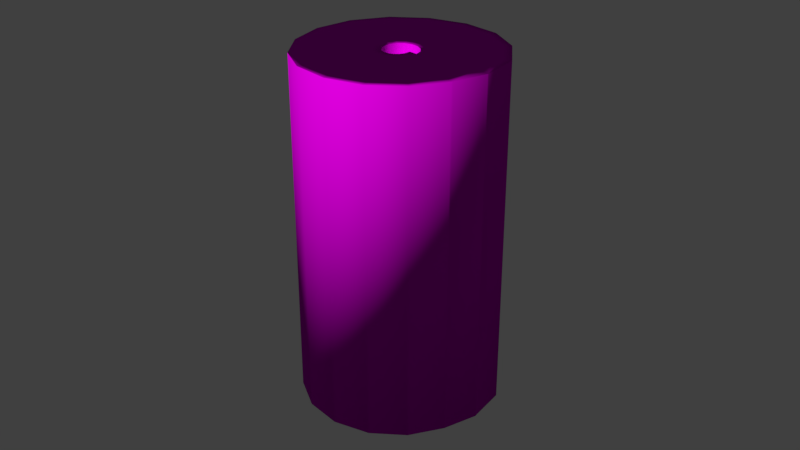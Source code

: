 # Source: BandageRoll_ForSQ.blend  (saved by Blender 2.79.0; exported with 4.5.12 LTS)
import bpy
from mathutils import Matrix  # noqa: F401  (used for matrix-valued properties, if any)

bpy.ops.wm.read_factory_settings(use_empty=True)
scene = bpy.context.scene
scene.name = 'Scene'

# ---- collections
col_collection_1 = bpy.data.collections.new('Collection 1'); scene.collection.children.link(col_collection_1)

# ---- images (referenced by path relative to the original .blend; pixels are not part of the script)
import os
ASSET_DIR = os.environ.get("B2B_ASSET_DIR", "")  # directory of the original .blend (textures are referenced by path, not embedded)
HERE = os.path.dirname(os.path.abspath(__file__))  # packed textures are extracted next to this script under _unpacked/

def load_image(name, relpath, width, height, colorspace="sRGB"):
    """Load a texture the original file referenced (path relative to the .blend, or extracted next to this script)."""
    p = next((c for c in (os.path.join(HERE, relpath), os.path.join(ASSET_DIR, relpath)) if relpath and os.path.exists(c)), "")
    if p:
        img = bpy.data.images.load(p, check_existing=True)
        img.name = name
    else:  # same state as the original file: an image datablock whose file is absent (Cycles renders it pink)
        img = bpy.data.images.new(name, width, height)
        img.source = "FILE"
        img.filepath = "//" + (relpath or name)
    img.colorspace_settings.name = colorspace
    return img
img_bandageroll_lowpoly_uv_jpg = load_image('BandageRoll_LowPoly_UV.jpg', 'BandageRoll_LowPoly_UV.jpg', 1024, 1024, 'sRGB')
img_untitled = load_image('Untitled', 'BandageRoll_LowPoly_UV_Normal.png', 1024, 1024, 'Non-Color')

# ---- materials (node trees are filled in below, after node groups)
mat_bandageroll_lowpoly = bpy.data.materials.new('BandageRoll_LowPoly')
mat_bandageroll_lowpoly.alpha_threshold = 0.0
mat_bandageroll_lowpoly.use_transparent_shadow = False
mat_bandageroll_lowpoly.roughness = 0.5

# ---- material node trees
mat_bandageroll_lowpoly.use_nodes = True; mat_bandageroll_lowpoly.node_tree.nodes.clear()
_N = mat_bandageroll_lowpoly.node_tree.nodes; _L = mat_bandageroll_lowpoly.node_tree.links
n0 = _N.new('ShaderNodeOutputMaterial'); n0.name = 'Material Output'; n0.location = (300, 300)
n1 = _N.new('ShaderNodeTexCoord'); n1.name = 'Texture Coordinate'; n1.location = (-690, 367)
n2 = _N.new('ShaderNodeNormalMap'); n2.name = 'Normal Map'; n2.location = (-16, 125)
n3 = _N.new('ShaderNodeTexImage'); n3.name = 'Image Texture'; n3.location = (-221, 385)
n3.width = 140
n3.image = img_bandageroll_lowpoly_uv_jpg
n4 = _N.new('ShaderNodeMapping'); n4.name = 'Mapping'; n4.location = (-490, 384)
n5 = _N.new('ShaderNodeTexImage'); n5.name = 'Image Texture.001'; n5.location = (-222, 130)
n5.width = 140
n5.image = img_untitled
n6 = _N.new('ShaderNodeBsdfDiffuse'); n6.name = 'Diffuse BSDF'; n6.location = (10, 300)
_L.new(n6.outputs[0], n0.inputs[0])
_L.new(n1.outputs[2], n4.inputs[0])
_L.new(n2.outputs[0], n6.inputs[2])
_L.new(n4.outputs[0], n3.inputs[0])
_L.new(n3.outputs[0], n6.inputs[0])
_L.new(n4.outputs[0], n5.inputs[0])
_L.new(n5.outputs[0], n2.inputs[1])
n0.is_active_output = True

# ---- world
world_world = bpy.data.worlds.new('World'); scene.world = world_world
world_world.color = (0.05088, 0.05088, 0.05088)
world_world.use_sun_shadow = False
world_world.sun_shadow_jitter_overblur = 0.0
world_world.cycles.sampling_method = 'MANUAL'

# ---- meshes
me_circle_006 = bpy.data.meshes.new('Circle.006')
me_circle_006.from_pydata([(0.03003, -0.001038, 0.05354), (0.02868, 0.0116, 0.05354), (0.02164, 0.02182, 0.05354), (0.01155, 0.0284, 0.05354), (-0.0002507, 0.03038, 0.05354), (-0.01194, 0.02783, 0.05354), (-0.02182, 0.02117, 0.05354), (-0.02832, 0.01123, 0.05354), (-0.03045, -0.0003995, 0.05354), (-0.02799, -0.01189, 0.05354), (-0.02136, -0.02151, 0.05354), (-0.01161, -0.02782, 0.05354), (-0.0002507, -0.0299, 0.05354), (0.01097, -0.02749, 0.05354), (0.02036, -0.02101, 0.05354), (0.02652, -0.01149, 0.05354), (0.02619, 0.01055, 0.05354), (0.01987, 0.01972, 0.05354), (0.01057, 0.02572, 0.05354), (-0.0002507, 0.0277, 0.05354), (-0.01094, 0.0254, 0.05354), (-0.01987, 0.01922, 0.05354), (0.02393, -0.01041, 0.05354), (0.02574, -0.0003995, 0.05354), (0.0236, 0.009481, 0.05354), (0.01788, 0.01773, 0.05354), (0.009496, 0.02313, 0.05354), (-0.0002507, 0.02489, 0.05354), (-0.009863, 0.02281, 0.05354), (-0.01789, 0.01724, 0.05354), (0.02134, -0.009341, 0.05354), (0.02294, -0.0003995, 0.05354), (0.02101, 0.008408, 0.05354), (0.0159, 0.01575, 0.05354), (0.008423, 0.02054, 0.05354), (-0.0002507, 0.02209, 0.05354), (-0.00879, 0.02022, 0.05354), (-0.01591, 0.01526, 0.05354), (0.01875, -0.008268, 0.05354), (0.02014, -0.0003995, 0.05354), (0.01842, 0.007335, 0.05354), (0.01392, 0.01377, 0.05354), (0.007349, 0.01795, 0.05354), (-0.0002507, 0.01929, 0.05354), (-0.007717, 0.01763, 0.05354), (-0.01392, 0.01327, 0.05354), (0.01615, -0.007195, 0.05354), (0.01733, -0.0003995, 0.05354), (0.01583, 0.006262, 0.05354), (0.01193, 0.01178, 0.05354), (0.006276, 0.01536, 0.05354), (-0.0002507, 0.01648, 0.05354), (-0.006643, 0.01503, 0.05354), (-0.01194, 0.01129, 0.05354), (0.01356, -0.006121, 0.05354), (0.01453, -0.0003995, 0.05354), (0.005978, -0.0003318, -0.05354), (0.01324, 0.005188, 0.05354), (0.00995, 0.009802, 0.05354), (0.005203, 0.01277, 0.05354), (-0.007587, 0.002639, -0.05354), (-0.00599, 0.00534, -0.05354), (-0.003424, 0.007261, -0.05354), (-0.0002507, 0.01368, 0.05354), (-0.0002507, 0.008067, -0.05354), (0.003056, 0.007585, -0.05354), (0.005984, 0.005835, -0.05354), (-0.00557, 0.01244, 0.05354), (0.008057, 0.003042, -0.05354), (0.008917, -0.0003995, -0.05354), (-0.009956, 0.009306, 0.05354), (-0.01277, 0.004786, 0.05354), (-0.01018, 0.003713, -0.05354), (-0.007973, 0.007323, -0.05354), (-0.004497, 0.009852, -0.05354), (-0.0002507, 0.01087, -0.05354), (0.00413, 0.01018, -0.05354), (0.007967, 0.007818, -0.05354), (0.01065, 0.004115, -0.05354), (0.01172, -0.0003995, -0.05354), (-0.01277, 0.004786, -0.05354), (-0.009956, 0.009306, -0.05354), (-0.00557, 0.01244, -0.05354), (-0.0002507, 0.01368, -0.05354), (0.005203, 0.01277, -0.05354), (0.00995, 0.009802, -0.05354), (0.01324, 0.005188, -0.05354), (0.01172, -0.0003995, 0.05354), (0.01453, -0.0003995, -0.05354), (0.01356, -0.006121, -0.05354), (0.01065, 0.004115, 0.05354), (0.007967, 0.007818, 0.05354), (0.00413, 0.01018, 0.05354), (-0.01194, 0.01129, -0.05354), (-0.006643, 0.01503, -0.05354), (-0.0002507, 0.01087, 0.05354), (-0.0002507, 0.01648, -0.05354), (0.006276, 0.01536, -0.05354), (0.01193, 0.01178, -0.05354), (-0.004497, 0.009852, 0.05354), (0.01583, 0.006262, -0.05354), (0.01733, -0.0003995, -0.05354), (0.01615, -0.007195, -0.05354), (-0.007973, 0.007323, 0.05354), (-0.01018, 0.003713, 0.05354), (-0.01392, 0.01327, -0.05354), (-0.007717, 0.01763, -0.05354), (-0.0002507, 0.01929, -0.05354), (0.007349, 0.01795, -0.05354), (0.01392, 0.01377, -0.05354), (0.01842, 0.007335, -0.05354), (0.02014, -0.0003995, -0.05354), (0.01875, -0.008268, -0.05354), (-0.01591, 0.01526, -0.05354), (-0.00879, 0.02022, -0.05354), (-0.0002507, 0.02209, -0.05354), (0.008423, 0.02054, -0.05354), (0.0159, 0.01575, -0.05354), (0.02101, 0.008408, -0.05354), (0.008917, -0.0003995, 0.05354), (0.02294, -0.0003995, -0.05354), (0.02134, -0.009341, -0.05354), (0.008057, 0.003042, 0.05354), (0.005984, 0.005835, 0.05354), (0.003056, 0.007585, 0.05354), (-0.01789, 0.01724, -0.05354), (-0.009863, 0.02281, -0.05354), (-0.0002507, 0.008067, 0.05354), (-0.0002507, 0.02489, -0.05354), (0.009496, 0.02313, -0.05354), (0.01788, 0.01773, -0.05354), (-0.003424, 0.007261, 0.05354), (0.0236, 0.009481, -0.05354), (0.02574, -0.0003995, -0.05354), (0.02393, -0.01041, -0.05354), (-0.00599, 0.00534, 0.05354), (-0.007587, 0.002639, 0.05354), (-0.01987, 0.01922, -0.05354), (-0.01094, 0.0254, -0.05354), (-0.0002507, 0.0277, -0.05354), (0.01057, 0.02572, -0.05354), (0.01987, 0.01972, -0.05354), (0.02619, 0.01055, -0.05354), (0.02999, -0.001038, -0.05354), (0.02652, -0.01149, -0.05354), (0.02036, -0.02101, -0.05354), (0.01097, -0.02749, -0.05354), (-0.0002507, -0.0299, -0.05354), (-0.01161, -0.02782, -0.05354), (-0.02136, -0.02151, -0.05354), (-0.02799, -0.01189, -0.05354), (-0.03045, -0.0003995, -0.05354), (-0.02832, 0.01123, -0.05354), (-0.02182, 0.02117, -0.05354), (-0.01194, 0.02783, -0.05354), (-0.0002507, 0.03038, -0.05354), (0.01155, 0.0284, -0.05354), (0.02164, 0.02182, -0.05354), (0.02868, 0.0116, -0.05354), (0.005978, -0.0003318, 0.05354), (-0.02587, 0.01025, 0.05354), (-0.02782, -0.0003611, 0.05354), (-0.02557, -0.01085, 0.05354), (-0.01952, -0.01962, 0.05354), (-0.01064, -0.02537, 0.05354), (-0.00029, -0.02727, 0.05354), (0.009927, -0.02507, 0.05354), (0.01847, -0.01918, 0.05354), (-0.02327, 0.009183, 0.05354), (-0.02501, -0.0003572, 0.05354), (-0.02298, -0.009769, 0.05354), (-0.01754, -0.01763, 0.05354), (-0.009566, -0.02278, 0.05354), (-0.0002941, -0.02446, 0.05354), (0.00885, -0.02248, 0.05354), (0.01648, -0.0172, 0.05354), (-0.02068, 0.008114, 0.05354), (-0.02221, -0.0003524, 0.05354), (-0.02039, -0.008692, 0.05354), (-0.01556, -0.01564, 0.05354), (-0.008497, -0.02018, 0.05354), (-0.0002993, -0.02166, 0.05354), (0.007772, -0.0199, 0.05354), (0.0145, -0.01522, 0.05354), (-0.01809, 0.007046, 0.05354), (-0.0194, -0.0003462, 0.05354), (-0.01781, -0.007613, 0.05354), (-0.01359, -0.01366, 0.05354), (-0.00743, -0.01759, 0.05354), (-0.0003057, -0.01885, 0.05354), (0.006693, -0.01731, 0.05354), (0.01251, -0.01324, 0.05354), (-0.01549, 0.00598, 0.05354), (-0.0166, -0.0003384, 0.05354), (-0.01522, -0.006532, 0.05354), (-0.01161, -0.01167, 0.05354), (-0.006364, -0.01499, 0.05354), (-0.0003142, -0.01605, 0.05354), (0.005611, -0.01472, 0.05354), (0.01052, -0.01126, 0.05354), (-0.0138, -0.0003278, 0.05354), (-0.01263, -0.005449, 0.05354), (-0.009633, -0.009678, 0.05354), (-0.005302, -0.0124, 0.05354), (-0.0003257, -0.01324, 0.05354), (0.004528, -0.01213, 0.05354), (0.00853, -0.009288, 0.05354), (0.0111, -0.005185, 0.05354), (0.003423, -2.596e-06, -0.05354), (0.003221, -0.002013, -0.05354), (0.002461, -0.003333, -0.05354), (0.001198, -0.004301, -0.05354), (-0.0004047, -0.004726, -0.05354), (-0.002114, -0.004494, -0.05354), (-0.003661, -0.00359, -0.05354), (-0.004782, -0.002108, -0.05354), (-0.005266, -0.0002436, -0.05354), (-0.004987, 0.001729, -0.05354), (-0.003938, 0.003502, -0.05354), (-0.002236, 0.004776, -0.05354), (-0.0001105, 0.005317, -0.05354), (0.002126, 0.00499, -0.05354), (0.004124, 0.003797, -0.05354), (0.00555, 0.001874, -0.05354), (0.005902, -0.003082, -0.05354), (0.004533, -0.005355, -0.05354), (0.002341, -0.006969, -0.05354), (-0.0003682, -0.007636, -0.05354), (-0.003194, -0.007203, -0.05354), (-0.005696, -0.005684, -0.05354), (-0.007465, -0.003267, -0.05354), (-0.01099, -0.0003128, 0.05354), (-0.008188, -0.0002898, -0.05354), (-0.01005, -0.004362, 0.05354), (-0.007661, -0.007684, 0.05354), (-0.004244, -0.009803, 0.05354), (0.008503, -0.004129, -0.05354), (0.006535, -0.007318, -0.05354), (0.003439, -0.009549, -0.05354), (-0.0003422, -0.01044, 0.05354), (-0.0003422, -0.01044, -0.05354), (-0.004244, -0.009803, -0.05354), (-0.007661, -0.007684, -0.05354), (0.003439, -0.009549, 0.05354), (-0.01005, -0.004362, -0.05354), (-0.01099, -0.0003128, -0.05354), (0.006535, -0.007318, 0.05354), (0.008503, -0.004129, 0.05354), (0.0111, -0.005185, -0.05354), (0.00853, -0.009288, -0.05354), (0.004528, -0.01213, -0.05354), (-0.0003257, -0.01324, -0.05354), (-0.005302, -0.0124, -0.05354), (-0.009633, -0.009678, -0.05354), (-0.01263, -0.005449, -0.05354), (-0.0138, -0.0003278, -0.05354), (0.01052, -0.01126, -0.05354), (0.005611, -0.01472, -0.05354), (-0.0003142, -0.01605, -0.05354), (-0.006364, -0.01499, -0.05354), (-0.01161, -0.01167, -0.05354), (-0.01522, -0.006532, -0.05354), (-0.008188, -0.0002898, 0.05354), (-0.0166, -0.0003384, -0.05354), (-0.01549, 0.00598, -0.05354), (-0.007465, -0.003267, 0.05354), (-0.005696, -0.005684, 0.05354), (-0.003194, -0.007203, 0.05354), (0.01251, -0.01324, -0.05354), (0.006693, -0.01731, -0.05354), (-0.0003682, -0.007636, 0.05354), (-0.0003057, -0.01885, -0.05354), (-0.00743, -0.01759, -0.05354), (-0.01359, -0.01366, -0.05354), (0.002341, -0.006969, 0.05354), (-0.01781, -0.007613, -0.05354), (-0.0194, -0.0003462, -0.05354), (-0.01809, 0.007046, -0.05354), (0.004533, -0.005355, 0.05354), (0.005902, -0.003082, 0.05354), (0.0145, -0.01522, -0.05354), (0.00555, 0.001874, 0.05354), (0.007772, -0.0199, -0.05354), (-0.0002993, -0.02166, -0.05354), (-0.008497, -0.02018, -0.05354), (0.004124, 0.003797, 0.05354), (-0.01556, -0.01564, -0.05354), (-0.02039, -0.008692, -0.05354), (-0.02221, -0.0003524, -0.05354), (0.002126, 0.00499, 0.05354), (-0.02068, 0.008114, -0.05354), (-0.0001105, 0.005317, 0.05354), (-0.002236, 0.004776, 0.05354), (-0.003938, 0.003502, 0.05354), (0.01648, -0.0172, -0.05354), (0.00885, -0.02248, -0.05354), (-0.0002941, -0.02446, -0.05354), (-0.004987, 0.001729, 0.05354), (-0.009566, -0.02278, -0.05354), (-0.01754, -0.01763, -0.05354), (-0.02298, -0.009769, -0.05354), (-0.005266, -0.0002436, 0.05354), (-0.02501, -0.0003572, -0.05354), (-0.02327, 0.009183, -0.05354), (-0.004782, -0.002108, 0.05354), (-0.003661, -0.00359, 0.05354), (-0.002114, -0.004494, 0.05354), (0.01847, -0.01918, -0.05354), (0.009927, -0.02507, -0.05354), (-0.0004047, -0.004726, 0.05354), (-0.00029, -0.02727, -0.05354), (-0.01064, -0.02537, -0.05354), (-0.01952, -0.01962, -0.05354), (0.001198, -0.004301, 0.05354), (-0.02557, -0.01085, -0.05354), (-0.02782, -0.0003611, -0.05354), (-0.02587, 0.01025, -0.05354), (0.002461, -0.003333, 0.05354), (0.003221, -0.002013, 0.05354), (0.003423, -2.596e-06, 0.05354)], [], [(5, 4, 155, 154), (11, 10, 149, 148), (8, 7, 152, 151), (6, 5, 154, 153), (3, 2, 157, 156), (2, 1, 158, 157), (1, 0, 143, 158), (12, 11, 148, 147), (9, 8, 151, 150), (7, 6, 153, 152), (4, 3, 156, 155), (0, 15, 144, 143), (15, 14, 145, 144), (14, 13, 146, 145), (13, 12, 147, 146), (10, 9, 150, 149), (297, 217, 218, 293), (291, 220, 221, 289), (289, 221, 222, 285), (285, 222, 223, 281), (281, 223, 56, 159), (313, 211, 212, 309), (305, 214, 215, 304), (292, 219, 220, 291), (319, 208, 209, 318), (318, 209, 210, 317), (317, 210, 211, 313), (306, 213, 214, 305), (301, 216, 217, 297), (293, 218, 219, 292), (309, 212, 213, 306), (304, 215, 216, 301), (16, 0, 1), (17, 16, 1, 2), (18, 17, 2, 3), (19, 18, 3, 4), (20, 19, 4, 5), (21, 20, 5, 6), (160, 21, 6, 7), (161, 160, 7, 8), (162, 161, 8, 9), (163, 162, 9, 10), (164, 163, 10, 11), (165, 164, 11, 12), (166, 165, 12, 13), (167, 166, 13, 14), (22, 167, 14, 15), (23, 22, 15, 0), (24, 23, 0, 16), (25, 24, 16, 17), (26, 25, 17, 18), (27, 26, 18, 19), (28, 27, 19, 20), (29, 28, 20, 21), (168, 29, 21, 160), (169, 168, 160, 161), (170, 169, 161, 162), (171, 170, 162, 163), (172, 171, 163, 164), (173, 172, 164, 165), (174, 173, 165, 166), (175, 174, 166, 167), (30, 175, 167, 22), (31, 30, 22, 23), (32, 31, 23, 24), (33, 32, 24, 25), (34, 33, 25, 26), (35, 34, 26, 27), (36, 35, 27, 28), (37, 36, 28, 29), (176, 37, 29, 168), (177, 176, 168, 169), (178, 177, 169, 170), (179, 178, 170, 171), (180, 179, 171, 172), (181, 180, 172, 173), (182, 181, 173, 174), (183, 182, 174, 175), (38, 183, 175, 30), (39, 38, 30, 31), (40, 39, 31, 32), (41, 40, 32, 33), (42, 41, 33, 34), (43, 42, 34, 35), (44, 43, 35, 36), (45, 44, 36, 37), (184, 45, 37, 176), (185, 184, 176, 177), (186, 185, 177, 178), (187, 186, 178, 179), (188, 187, 179, 180), (189, 188, 180, 181), (190, 189, 181, 182), (191, 190, 182, 183), (46, 191, 183, 38), (47, 46, 38, 39), (48, 47, 39, 40), (49, 48, 40, 41), (50, 49, 41, 42), (51, 50, 42, 43), (52, 51, 43, 44), (53, 52, 44, 45), (192, 53, 45, 184), (193, 192, 184, 185), (194, 193, 185, 186), (195, 194, 186, 187), (196, 195, 187, 188), (197, 196, 188, 189), (198, 197, 189, 190), (199, 198, 190, 191), (54, 199, 191, 46), (55, 54, 46, 47), (57, 55, 47, 48), (58, 57, 48, 49), (59, 58, 49, 50), (63, 59, 50, 51), (67, 63, 51, 52), (70, 67, 52, 53), (71, 70, 53, 192), (200, 71, 192, 193), (201, 200, 193, 194), (202, 201, 194, 195), (203, 202, 195, 196), (204, 203, 196, 197), (205, 204, 197, 198), (206, 205, 198, 199), (207, 206, 199, 54), (87, 207, 54, 55), (90, 87, 55, 57), (91, 90, 57, 58), (92, 91, 58, 59), (95, 92, 59, 63), (99, 95, 63, 67), (103, 99, 67, 70), (104, 103, 70, 71), (231, 104, 71, 200), (233, 231, 200, 201), (234, 233, 201, 202), (235, 234, 202, 203), (239, 235, 203, 204), (243, 239, 204, 205), (246, 243, 205, 206), (247, 246, 206, 207), (119, 247, 207, 87), (122, 119, 87, 90), (123, 122, 90, 91), (124, 123, 91, 92), (127, 124, 92, 95), (131, 127, 95, 99), (135, 131, 99, 103), (136, 135, 103, 104), (262, 136, 104, 231), (265, 262, 231, 233), (210, 209, 224, 225), (212, 211, 226, 227), (214, 213, 228, 229), (266, 265, 233, 234), (216, 215, 230, 232), (218, 217, 60, 61), (220, 219, 62, 64), (267, 266, 234, 235), (222, 221, 65, 66), (56, 223, 68, 69), (225, 224, 236, 237), (270, 267, 235, 239), (227, 226, 238, 240), (229, 228, 241, 242), (232, 230, 244, 245), (274, 270, 239, 243), (61, 60, 72, 73), (64, 62, 74, 75), (66, 65, 76, 77), (278, 274, 243, 246), (69, 68, 78, 79), (237, 236, 248, 249), (240, 238, 250, 251), (279, 278, 246, 247), (242, 241, 252, 253), (245, 244, 254, 255), (73, 72, 80, 81), (159, 279, 247, 119), (75, 74, 82, 83), (77, 76, 84, 85), (79, 78, 86, 88), (281, 159, 119, 122), (249, 248, 89, 256), (251, 250, 257, 258), (253, 252, 259, 260), (285, 281, 122, 123), (255, 254, 261, 263), (81, 80, 264, 93), (83, 82, 94, 96), (289, 285, 123, 124), (85, 84, 97, 98), (88, 86, 100, 101), (256, 89, 102, 268), (291, 289, 124, 127), (258, 257, 269, 271), (260, 259, 272, 273), (263, 261, 275, 276), (292, 291, 127, 131), (93, 264, 277, 105), (96, 94, 106, 107), (98, 97, 108, 109), (293, 292, 131, 135), (101, 100, 110, 111), (268, 102, 112, 280), (271, 269, 282, 283), (297, 293, 135, 136), (273, 272, 284, 286), (276, 275, 287, 288), (105, 277, 290, 113), (301, 297, 136, 262), (107, 106, 114, 115), (109, 108, 116, 117), (111, 110, 118, 120), (304, 301, 262, 265), (280, 112, 121, 294), (283, 282, 295, 296), (286, 284, 298, 299), (305, 304, 265, 266), (288, 287, 300, 302), (113, 290, 303, 125), (115, 114, 126, 128), (306, 305, 266, 267), (117, 116, 129, 130), (120, 118, 132, 133), (294, 121, 134, 307), (309, 306, 267, 270), (296, 295, 308, 310), (299, 298, 311, 312), (302, 300, 314, 315), (313, 309, 270, 274), (125, 303, 316, 137), (128, 126, 138, 139), (130, 129, 140, 141), (317, 313, 274, 278), (133, 132, 142, 143), (307, 134, 144, 145), (310, 308, 146, 147), (318, 317, 278, 279), (312, 311, 148, 149), (315, 314, 150, 151), (137, 316, 152, 153), (319, 318, 279, 159), (139, 138, 154, 155), (208, 319, 159, 56), (213, 212, 227, 228), (219, 218, 61, 62), (224, 56, 69, 236), (230, 229, 242, 244), (65, 64, 75, 76), (238, 237, 249, 250), (72, 245, 255, 80), (78, 77, 85, 86), (252, 251, 258, 259), (82, 81, 93, 94), (89, 88, 101, 102), (261, 260, 273, 275), (97, 96, 107, 108), (269, 268, 280, 282), (277, 276, 288, 290), (110, 109, 117, 118), (284, 283, 296, 298), (114, 113, 125, 126), (121, 120, 133, 134), (300, 299, 312, 314), (129, 128, 139, 140), (308, 307, 145, 146), (316, 315, 151, 152), (141, 140, 156, 157), (209, 208, 56, 224), (215, 214, 229, 230), (221, 220, 64, 65), (226, 225, 237, 238), (60, 232, 245, 72), (68, 66, 77, 78), (241, 240, 251, 252), (74, 73, 81, 82), (248, 79, 88, 89), (254, 253, 260, 261), (84, 83, 96, 97), (257, 256, 268, 269), (264, 263, 276, 277), (100, 98, 109, 110), (272, 271, 283, 284), (106, 105, 113, 114), (112, 111, 120, 121), (287, 286, 299, 300), (116, 115, 128, 129), (295, 294, 307, 308), (303, 302, 315, 316), (132, 130, 141, 142), (311, 310, 147, 148), (138, 137, 153, 154), (142, 141, 157, 158), (211, 210, 225, 226), (217, 216, 232, 60), (223, 222, 66, 68), (228, 227, 240, 241), (62, 61, 73, 74), (236, 69, 79, 248), (244, 242, 253, 254), (76, 75, 83, 84), (250, 249, 256, 257), (80, 255, 263, 264), (86, 85, 98, 100), (259, 258, 271, 272), (94, 93, 105, 106), (102, 101, 111, 112), (275, 273, 286, 287), (108, 107, 115, 116), (282, 280, 294, 295), (290, 288, 302, 303), (118, 117, 130, 132), (298, 296, 310, 311), (126, 125, 137, 138), (134, 133, 143, 144), (314, 312, 149, 150), (140, 139, 155, 156), (143, 142, 158)])
me_circle_006.polygons.foreach_set('use_smooth', [True] * 321)
_uv = me_circle_006.uv_layers.new(name='UVMap')
_uv.uv.foreach_set('vector', [0.1669, 0.2542, 0.1939, 0.2542, 0.1939, 0.4958, 0.1669, 0.4958, 0.02243, 0.2458, 0.004207, 0.2458, 0.004207, 0.004206, 0.02243, 0.004206, 0.1696, 0.2458, 0.1439, 0.2458, 0.1439, 0.004206, 0.1696, 0.004206, 0.1419, 0.2542, 0.1669, 0.2542, 0.1669, 0.4958, 0.1419, 0.4958, 0.4953, 0.2458, 0.4752, 0.2458, 0.4752, 0.004206, 0.4953, 0.004206, 0.4752, 0.2458, 0.449, 0.2458, 0.449, 0.004206, 0.4752, 0.004206, 0.449, 0.2458, 0.4209, 0.2458, 0.4209, 0.004206, 0.449, 0.004206, 0.04634, 0.2458, 0.02243, 0.2458, 0.02243, 0.004206, 0.04634, 0.004206, 0.1959, 0.2458, 0.1696, 0.2458, 0.1696, 0.004206, 0.1959, 0.004206, 0.1439, 0.2458, 0.123, 0.2458, 0.123, 0.004206, 0.1439, 0.004206, 0.1939, 0.2542, 0.219, 0.2542, 0.219, 0.4958, 0.1939, 0.4958, 0.2505, 0.2458, 0.2274, 0.2458, 0.2274, 0.004206, 0.2505, 0.004206, 0.1146, 0.2458, 0.09618, 0.2458, 0.09618, 0.004206, 0.1146, 0.004206, 0.09618, 0.2458, 0.07223, 0.2458, 0.07223, 0.004206, 0.09618, 0.004206, 0.07223, 0.2458, 0.04634, 0.2458, 0.04634, 0.004206, 0.07223, 0.004206, 0.219, 0.2458, 0.1959, 0.2458, 0.1959, 0.004206, 0.219, 0.004206, 0.9332, 0.7458, 0.9332, 0.5042, 0.9365, 0.5042, 0.9365, 0.7458, 0.8789, 0.7458, 0.8789, 0.5042, 0.8837, 0.5042, 0.8837, 0.7458, 0.8837, 0.7458, 0.8837, 0.5042, 0.8875, 0.5042, 0.8875, 0.7458, 0.1411, 0.7458, 0.1411, 0.5042, 0.1457, 0.5042, 0.1457, 0.7458, 0.1457, 0.7458, 0.1457, 0.5042, 0.1507, 0.5042, 0.1507, 0.7458, 0.9552, 0.5042, 0.9552, 0.7458, 0.9515, 0.7458, 0.9515, 0.5042, 0.9208, 0.7458, 0.9208, 0.5042, 0.9247, 0.5042, 0.9247, 0.7458, 0.874, 0.7458, 0.874, 0.5042, 0.8789, 0.5042, 0.8789, 0.7458, 0.9958, 0.5042, 0.9958, 0.7458, 0.9913, 0.7458, 0.9913, 0.5042, 0.9913, 0.5042, 0.9913, 0.7458, 0.9885, 0.7458, 0.9885, 0.5042, 0.9585, 0.5042, 0.9585, 0.7458, 0.9552, 0.7458, 0.9552, 0.5042, 0.9479, 0.5042, 0.9479, 0.7458, 0.9449, 0.7458, 0.9449, 0.5042, 0.929, 0.7458, 0.929, 0.5042, 0.9332, 0.5042, 0.9332, 0.7458, 0.8696, 0.7458, 0.8696, 0.5042, 0.874, 0.5042, 0.874, 0.7458, 0.9515, 0.5042, 0.9515, 0.7458, 0.9479, 0.7458, 0.9479, 0.5042, 0.9247, 0.7458, 0.9247, 0.5042, 0.929, 0.5042, 0.929, 0.7458, 0.7398, 0.7868, 0.6997, 0.8124, 0.734, 0.7782, 0.7798, 0.7703, 0.7398, 0.7868, 0.734, 0.7782, 0.7784, 0.7597, 0.8228, 0.7703, 0.7798, 0.7703, 0.7784, 0.7597, 0.8252, 0.7595, 0.8622, 0.7867, 0.8228, 0.7703, 0.8252, 0.7595, 0.8679, 0.778, 0.8922, 0.8167, 0.8622, 0.7867, 0.8679, 0.778, 0.9006, 0.8109, 0.9083, 0.8557, 0.8922, 0.8167, 0.9006, 0.8109, 0.9188, 0.8535, 0.9089, 0.8976, 0.9083, 0.8557, 0.9188, 0.8535, 0.919, 0.8996, 0.8929, 0.9363, 0.9089, 0.8976, 0.919, 0.8996, 0.9014, 0.942, 0.8635, 0.9657, 0.8929, 0.9363, 0.9014, 0.942, 0.8691, 0.9742, 0.8252, 0.9815, 0.8635, 0.9657, 0.8691, 0.9742, 0.8272, 0.9916, 0.7841, 0.9815, 0.8252, 0.9815, 0.8272, 0.9916, 0.7821, 0.9916, 0.7464, 0.9659, 0.7841, 0.9815, 0.7821, 0.9916, 0.7407, 0.9744, 0.7177, 0.9372, 0.7464, 0.9659, 0.7407, 0.9744, 0.7092, 0.9429, 0.7023, 0.9, 0.7177, 0.9372, 0.7092, 0.9429, 0.6923, 0.902, 0.703, 0.8599, 0.7023, 0.9, 0.6923, 0.902, 0.6923, 0.858, 0.7182, 0.8235, 0.703, 0.8599, 0.6923, 0.858, 0.7091, 0.8175, 0.746, 0.7958, 0.7182, 0.8235, 0.7091, 0.8175, 0.7398, 0.7868, 0.7821, 0.7809, 0.746, 0.7958, 0.7398, 0.7868, 0.7798, 0.7703, 0.8208, 0.781, 0.7821, 0.7809, 0.7798, 0.7703, 0.8228, 0.7703, 0.8563, 0.7958, 0.8208, 0.781, 0.8228, 0.7703, 0.8622, 0.7867, 0.8832, 0.8229, 0.8563, 0.7958, 0.8622, 0.7867, 0.8922, 0.8167, 0.8976, 0.858, 0.8832, 0.8229, 0.8922, 0.8167, 0.9083, 0.8557, 0.8982, 0.8956, 0.8976, 0.858, 0.9083, 0.8557, 0.9089, 0.8976, 0.8838, 0.9304, 0.8982, 0.8956, 0.9089, 0.8976, 0.8929, 0.9363, 0.8573, 0.9567, 0.8838, 0.9304, 0.8929, 0.9363, 0.8635, 0.9657, 0.823, 0.9709, 0.8573, 0.9567, 0.8635, 0.9657, 0.8252, 0.9815, 0.7861, 0.9708, 0.823, 0.9709, 0.8252, 0.9815, 0.7841, 0.9815, 0.7523, 0.9568, 0.7861, 0.9708, 0.7841, 0.9815, 0.7464, 0.9659, 0.7267, 0.9311, 0.7523, 0.9568, 0.7464, 0.9659, 0.7177, 0.9372, 0.713, 0.8977, 0.7267, 0.9311, 0.7177, 0.9372, 0.7023, 0.9, 0.7137, 0.8619, 0.713, 0.8977, 0.7023, 0.9, 0.703, 0.8599, 0.7273, 0.8294, 0.7137, 0.8619, 0.703, 0.8599, 0.7182, 0.8235, 0.7522, 0.8047, 0.7273, 0.8294, 0.7182, 0.8235, 0.746, 0.7958, 0.7844, 0.7916, 0.7522, 0.8047, 0.746, 0.7958, 0.7821, 0.7809, 0.8188, 0.7917, 0.7844, 0.7916, 0.7821, 0.7809, 0.8208, 0.781, 0.8504, 0.805, 0.8188, 0.7917, 0.8208, 0.781, 0.8563, 0.7958, 0.8743, 0.8291, 0.8504, 0.805, 0.8563, 0.7958, 0.8832, 0.8229, 0.887, 0.8603, 0.8743, 0.8291, 0.8832, 0.8229, 0.8976, 0.858, 0.8875, 0.8936, 0.887, 0.8603, 0.8976, 0.858, 0.8982, 0.8956, 0.8746, 0.9244, 0.8875, 0.8936, 0.8982, 0.8956, 0.8838, 0.9304, 0.8511, 0.9478, 0.8746, 0.9244, 0.8838, 0.9304, 0.8573, 0.9567, 0.8207, 0.9603, 0.8511, 0.9478, 0.8573, 0.9567, 0.823, 0.9709, 0.7881, 0.9601, 0.8207, 0.9603, 0.823, 0.9709, 0.7861, 0.9708, 0.7583, 0.9477, 0.7881, 0.9601, 0.7861, 0.9708, 0.7523, 0.9568, 0.7357, 0.9249, 0.7583, 0.9477, 0.7523, 0.9568, 0.7267, 0.9311, 0.7236, 0.8955, 0.7357, 0.9249, 0.7267, 0.9311, 0.713, 0.8977, 0.7244, 0.8639, 0.7236, 0.8955, 0.713, 0.8977, 0.7137, 0.8619, 0.7365, 0.8353, 0.7244, 0.8639, 0.7137, 0.8619, 0.7273, 0.8294, 0.7584, 0.8137, 0.7365, 0.8353, 0.7273, 0.8294, 0.7522, 0.8047, 0.7866, 0.8022, 0.7584, 0.8137, 0.7522, 0.8047, 0.7844, 0.7916, 0.8169, 0.8025, 0.7866, 0.8022, 0.7844, 0.7916, 0.8188, 0.7917, 0.8445, 0.8141, 0.8169, 0.8025, 0.8188, 0.7917, 0.8504, 0.805, 0.8653, 0.8353, 0.8445, 0.8141, 0.8504, 0.805, 0.8743, 0.8291, 0.8763, 0.8625, 0.8653, 0.8353, 0.8743, 0.8291, 0.887, 0.8603, 0.8768, 0.8916, 0.8763, 0.8625, 0.887, 0.8603, 0.8875, 0.8936, 0.8655, 0.9185, 0.8768, 0.8916, 0.8875, 0.8936, 0.8746, 0.9244, 0.845, 0.9388, 0.8655, 0.9185, 0.8746, 0.9244, 0.8511, 0.9478, 0.8185, 0.9496, 0.845, 0.9388, 0.8511, 0.9478, 0.8207, 0.9603, 0.7901, 0.9494, 0.8185, 0.9496, 0.8207, 0.9603, 0.7881, 0.9601, 0.7642, 0.9385, 0.7901, 0.9494, 0.7881, 0.9601, 0.7583, 0.9477, 0.7446, 0.9187, 0.7642, 0.9385, 0.7583, 0.9477, 0.7357, 0.9249, 0.7343, 0.8932, 0.7446, 0.9187, 0.7357, 0.9249, 0.7236, 0.8955, 0.7351, 0.8658, 0.7343, 0.8932, 0.7236, 0.8955, 0.7244, 0.8639, 0.7456, 0.8412, 0.7351, 0.8658, 0.7244, 0.8639, 0.7365, 0.8353, 0.7646, 0.8227, 0.7456, 0.8412, 0.7365, 0.8353, 0.7584, 0.8137, 0.7889, 0.8129, 0.7646, 0.8227, 0.7584, 0.8137, 0.7866, 0.8022, 0.8149, 0.8132, 0.7889, 0.8129, 0.7866, 0.8022, 0.8169, 0.8025, 0.8385, 0.8233, 0.8149, 0.8132, 0.8169, 0.8025, 0.8445, 0.8141, 0.8563, 0.8415, 0.8385, 0.8233, 0.8445, 0.8141, 0.8653, 0.8353, 0.8657, 0.8648, 0.8563, 0.8415, 0.8653, 0.8353, 0.8763, 0.8625, 0.8661, 0.8896, 0.8657, 0.8648, 0.8763, 0.8625, 0.8768, 0.8916, 0.8564, 0.9126, 0.8661, 0.8896, 0.8768, 0.8916, 0.8655, 0.9185, 0.8388, 0.9298, 0.8564, 0.9126, 0.8655, 0.9185, 0.845, 0.9388, 0.8162, 0.939, 0.8388, 0.9298, 0.845, 0.9388, 0.8185, 0.9496, 0.7921, 0.9387, 0.8162, 0.939, 0.8185, 0.9496, 0.7901, 0.9494, 0.7701, 0.9294, 0.7921, 0.9387, 0.7901, 0.9494, 0.7642, 0.9385, 0.7536, 0.9126, 0.7701, 0.9294, 0.7642, 0.9385, 0.7446, 0.9187, 0.7449, 0.891, 0.7536, 0.9126, 0.7446, 0.9187, 0.7343, 0.8932, 0.7458, 0.8678, 0.7449, 0.891, 0.7343, 0.8932, 0.7351, 0.8658, 0.7548, 0.8471, 0.7458, 0.8678, 0.7351, 0.8658, 0.7456, 0.8412, 0.7708, 0.8316, 0.7548, 0.8471, 0.7456, 0.8412, 0.7646, 0.8227, 0.7912, 0.8235, 0.7708, 0.8316, 0.7646, 0.8227, 0.7889, 0.8129, 0.8129, 0.8239, 0.7912, 0.8235, 0.7889, 0.8129, 0.8149, 0.8132, 0.8326, 0.8324, 0.8129, 0.8239, 0.8149, 0.8132, 0.8385, 0.8233, 0.8474, 0.8476, 0.8326, 0.8324, 0.8385, 0.8233, 0.8563, 0.8415, 0.8551, 0.8671, 0.8474, 0.8476, 0.8563, 0.8415, 0.8657, 0.8648, 0.8547, 0.8878, 0.8551, 0.8671, 0.8657, 0.8648, 0.8661, 0.8896, 0.8473, 0.9066, 0.8547, 0.8878, 0.8661, 0.8896, 0.8564, 0.9126, 0.8327, 0.9208, 0.8473, 0.9066, 0.8564, 0.9126, 0.8388, 0.9298, 0.814, 0.9283, 0.8327, 0.9208, 0.8388, 0.9298, 0.8162, 0.939, 0.7941, 0.928, 0.814, 0.9283, 0.8162, 0.939, 0.7921, 0.9387, 0.7761, 0.9203, 0.7941, 0.928, 0.7921, 0.9387, 0.7701, 0.9294, 0.7626, 0.9064, 0.7761, 0.9203, 0.7701, 0.9294, 0.7536, 0.9126, 0.7556, 0.8887, 0.7626, 0.9064, 0.7536, 0.9126, 0.7449, 0.891, 0.7558, 0.8699, 0.7556, 0.8887, 0.7449, 0.891, 0.7458, 0.8678, 0.7639, 0.853, 0.7558, 0.8699, 0.7458, 0.8678, 0.7548, 0.8471, 0.7769, 0.8406, 0.7639, 0.853, 0.7548, 0.8471, 0.7708, 0.8316, 0.7935, 0.8342, 0.7769, 0.8406, 0.7708, 0.8316, 0.7912, 0.8235, 0.811, 0.8346, 0.7935, 0.8342, 0.7912, 0.8235, 0.8129, 0.8239, 0.8267, 0.8415, 0.811, 0.8346, 0.8129, 0.8239, 0.8326, 0.8324, 0.8384, 0.8538, 0.8267, 0.8415, 0.8326, 0.8324, 0.8474, 0.8476, 0.8444, 0.8694, 0.8384, 0.8538, 0.8474, 0.8476, 0.8551, 0.8671, 0.844, 0.8858, 0.8444, 0.8694, 0.8551, 0.8671, 0.8547, 0.8878, 0.8381, 0.9006, 0.844, 0.8858, 0.8547, 0.8878, 0.8473, 0.9066, 0.8265, 0.9118, 0.8381, 0.9006, 0.8473, 0.9066, 0.8327, 0.9208, 0.8117, 0.9176, 0.8265, 0.9118, 0.8327, 0.9208, 0.814, 0.9283, 0.7961, 0.9173, 0.8117, 0.9176, 0.814, 0.9283, 0.7941, 0.928, 0.7821, 0.9112, 0.7961, 0.9173, 0.7941, 0.928, 0.7761, 0.9203, 0.7716, 0.9003, 0.7821, 0.9112, 0.7761, 0.9203, 0.7626, 0.9064, 0.7662, 0.8865, 0.7716, 0.9003, 0.7626, 0.9064, 0.7556, 0.8887, 0.7665, 0.872, 0.7662, 0.8865, 0.7556, 0.8887, 0.7558, 0.8699, 0.7731, 0.8589, 0.7665, 0.872, 0.7558, 0.8699, 0.7639, 0.853, 0.7831, 0.8495, 0.7731, 0.8589, 0.7639, 0.853, 0.7769, 0.8406, 0.7958, 0.8448, 0.7831, 0.8495, 0.7769, 0.8406, 0.7935, 0.8342, 0.809, 0.8453, 0.7958, 0.8448, 0.7935, 0.8342, 0.811, 0.8346, 0.8208, 0.8507, 0.809, 0.8453, 0.811, 0.8346, 0.8267, 0.8415, 0.8294, 0.86, 0.8208, 0.8507, 0.8267, 0.8415, 0.8384, 0.8538, 0.8338, 0.8717, 0.8294, 0.86, 0.8384, 0.8538, 0.8444, 0.8694, 0.8333, 0.8838, 0.8338, 0.8717, 0.8444, 0.8694, 0.844, 0.8858, 0.8291, 0.8947, 0.8333, 0.8838, 0.844, 0.8858, 0.8381, 0.9006, 0.8204, 0.9028, 0.8291, 0.8947, 0.8381, 0.9006, 0.8265, 0.9118, 0.2487, 0.8808, 0.2484, 0.8748, 0.2594, 0.8727, 0.2597, 0.883, 0.2423, 0.8914, 0.2466, 0.8866, 0.256, 0.8929, 0.2485, 0.9008, 0.2293, 0.8945, 0.2362, 0.8942, 0.2384, 0.9053, 0.227, 0.9057, 0.8095, 0.907, 0.8204, 0.9028, 0.8265, 0.9118, 0.8117, 0.9176, 0.2169, 0.887, 0.2225, 0.8921, 0.2161, 0.9015, 0.2075, 0.8933, 0.2134, 0.872, 0.2137, 0.88, 0.2033, 0.8825, 0.2028, 0.8703, 0.222, 0.858, 0.2162, 0.8642, 0.2071, 0.8586, 0.2158, 0.8493, 0.7982, 0.9067, 0.8095, 0.907, 0.8117, 0.9176, 0.7961, 0.9173, 0.2391, 0.854, 0.23, 0.8543, 0.2276, 0.8439, 0.2408, 0.8434, 0.2538, 0.8635, 0.2478, 0.8572, 0.2535, 0.8481, 0.2636, 0.8575, 0.2597, 0.883, 0.2594, 0.8727, 0.2701, 0.8706, 0.2704, 0.8852, 0.7881, 0.9021, 0.7982, 0.9067, 0.7961, 0.9173, 0.7821, 0.9112, 0.2485, 0.9008, 0.256, 0.8929, 0.265, 0.899, 0.2546, 0.9099, 0.227, 0.9057, 0.2384, 0.9053, 0.2405, 0.916, 0.2248, 0.9163, 0.2075, 0.8933, 0.2161, 0.9015, 0.21, 0.9105, 0.1984, 0.8993, 0.7806, 0.8942, 0.7881, 0.9021, 0.7821, 0.9112, 0.7716, 0.9003, 0.2028, 0.8703, 0.2033, 0.8825, 0.1925, 0.8844, 0.1921, 0.868, 0.2158, 0.8493, 0.2071, 0.8586, 0.1981, 0.8524, 0.2098, 0.8401, 0.2408, 0.8434, 0.2276, 0.8439, 0.2256, 0.8331, 0.2431, 0.8327, 0.7769, 0.8843, 0.7806, 0.8942, 0.7716, 0.9003, 0.7662, 0.8865, 0.2636, 0.8575, 0.2535, 0.8481, 0.2597, 0.8392, 0.2727, 0.8516, 0.2704, 0.8852, 0.2701, 0.8706, 0.2808, 0.8686, 0.2811, 0.8874, 0.2546, 0.9099, 0.265, 0.899, 0.274, 0.9051, 0.2605, 0.919, 0.7772, 0.874, 0.7769, 0.8843, 0.7662, 0.8865, 0.7665, 0.872, 0.2248, 0.9163, 0.2405, 0.916, 0.2425, 0.9267, 0.2226, 0.927, 0.1984, 0.8993, 0.21, 0.9105, 0.2039, 0.9195, 0.1893, 0.9053, 0.1921, 0.868, 0.1925, 0.8844, 0.1818, 0.8864, 0.1815, 0.8657, 0.7828, 0.8649, 0.7772, 0.874, 0.7665, 0.872, 0.7731, 0.8589, 0.2098, 0.8401, 0.1981, 0.8524, 0.1892, 0.8462, 0.2039, 0.831, 0.2431, 0.8327, 0.2256, 0.8331, 0.2236, 0.8224, 0.2454, 0.8221, 0.2727, 0.8516, 0.2597, 0.8392, 0.2659, 0.8302, 0.2819, 0.8457, 0.7888, 0.8586, 0.7828, 0.8649, 0.7731, 0.8589, 0.7831, 0.8495, 0.2811, 0.8874, 0.2808, 0.8686, 0.2908, 0.8664, 0.2918, 0.8896, 0.2605, 0.919, 0.274, 0.9051, 0.283, 0.9113, 0.2665, 0.9281, 0.2226, 0.927, 0.2425, 0.9267, 0.2445, 0.9375, 0.2204, 0.9377, 0.7975, 0.8554, 0.7888, 0.8586, 0.7831, 0.8495, 0.7958, 0.8448, 0.1893, 0.9053, 0.2039, 0.9195, 0.1977, 0.9285, 0.1801, 0.9112, 0.1815, 0.8657, 0.1818, 0.8864, 0.1704, 0.8883, 0.1708, 0.8634, 0.2039, 0.831, 0.1892, 0.8462, 0.1802, 0.84, 0.198, 0.8218, 0.8066, 0.8557, 0.7975, 0.8554, 0.7958, 0.8448, 0.809, 0.8453, 0.2454, 0.8221, 0.2236, 0.8224, 0.2217, 0.8117, 0.2477, 0.8114, 0.2819, 0.8457, 0.2659, 0.8302, 0.2721, 0.8212, 0.291, 0.8398, 0.2918, 0.8896, 0.2908, 0.8664, 0.3016, 0.8644, 0.3024, 0.8919, 0.8145, 0.8594, 0.8066, 0.8557, 0.809, 0.8453, 0.8208, 0.8507, 0.2665, 0.9281, 0.283, 0.9113, 0.292, 0.9174, 0.2724, 0.9373, 0.2204, 0.9377, 0.2445, 0.9375, 0.2465, 0.9482, 0.2181, 0.9483, 0.1801, 0.9112, 0.1977, 0.9285, 0.1916, 0.9375, 0.171, 0.9172, 0.8203, 0.8656, 0.8145, 0.8594, 0.8208, 0.8507, 0.8294, 0.86, 0.1708, 0.8634, 0.1704, 0.8883, 0.1597, 0.8903, 0.1601, 0.8612, 0.198, 0.8218, 0.1802, 0.84, 0.1712, 0.8338, 0.1921, 0.8127, 0.2477, 0.8114, 0.2217, 0.8117, 0.2197, 0.801, 0.25, 0.8007, 0.8232, 0.8733, 0.8203, 0.8656, 0.8294, 0.86, 0.8338, 0.8717, 0.291, 0.8398, 0.2721, 0.8212, 0.2783, 0.8122, 0.3002, 0.8339, 0.3024, 0.8919, 0.3016, 0.8644, 0.3123, 0.8625, 0.3131, 0.8941, 0.2724, 0.9373, 0.292, 0.9174, 0.301, 0.9236, 0.2784, 0.9464, 0.8229, 0.8813, 0.8232, 0.8733, 0.8338, 0.8717, 0.8333, 0.8838, 0.2181, 0.9483, 0.2465, 0.9482, 0.2485, 0.9589, 0.2159, 0.959, 0.171, 0.9172, 0.1916, 0.9375, 0.1854, 0.9465, 0.1619, 0.9231, 0.1601, 0.8612, 0.1597, 0.8903, 0.149, 0.8923, 0.1495, 0.8589, 0.8196, 0.8883, 0.8229, 0.8813, 0.8333, 0.8838, 0.8291, 0.8947, 0.1921, 0.8127, 0.1712, 0.8338, 0.1622, 0.8276, 0.1861, 0.8035, 0.25, 0.8007, 0.2197, 0.801, 0.2177, 0.7902, 0.2523, 0.7901, 0.3002, 0.8339, 0.2783, 0.8122, 0.2845, 0.8033, 0.3094, 0.8279, 0.8141, 0.8934, 0.8196, 0.8883, 0.8291, 0.8947, 0.8204, 0.9028, 0.3131, 0.8941, 0.3123, 0.8625, 0.323, 0.8605, 0.3238, 0.8964, 0.2784, 0.9464, 0.301, 0.9236, 0.31, 0.9298, 0.2843, 0.9555, 0.2159, 0.959, 0.2485, 0.9589, 0.2505, 0.9696, 0.2136, 0.9697, 0.8073, 0.8959, 0.8141, 0.8934, 0.8204, 0.9028, 0.8095, 0.907, 0.1619, 0.9231, 0.1854, 0.9465, 0.1792, 0.9555, 0.1527, 0.9291, 0.1495, 0.8589, 0.149, 0.8923, 0.1382, 0.8942, 0.1388, 0.8566, 0.1861, 0.8035, 0.1622, 0.8276, 0.1532, 0.8215, 0.1802, 0.7943, 0.8004, 0.8956, 0.8073, 0.8959, 0.8095, 0.907, 0.7982, 0.9067, 0.2523, 0.7901, 0.2177, 0.7902, 0.2158, 0.7795, 0.2545, 0.7794, 0.3094, 0.8279, 0.2845, 0.8033, 0.2907, 0.7943, 0.3185, 0.822, 0.3238, 0.8964, 0.323, 0.8605, 0.3337, 0.8585, 0.3344, 0.8987, 0.7943, 0.8927, 0.8004, 0.8956, 0.7982, 0.9067, 0.7881, 0.9021, 0.2843, 0.9555, 0.31, 0.9298, 0.319, 0.936, 0.2903, 0.9647, 0.2136, 0.9697, 0.2505, 0.9696, 0.2525, 0.9803, 0.2113, 0.9803, 0.1527, 0.9291, 0.1792, 0.9555, 0.173, 0.9645, 0.1436, 0.935, 0.79, 0.8879, 0.7943, 0.8927, 0.7881, 0.9021, 0.7806, 0.8942, 0.1388, 0.8566, 0.1382, 0.8942, 0.1275, 0.8963, 0.1281, 0.8543, 0.1802, 0.7943, 0.1532, 0.8215, 0.1443, 0.8153, 0.1743, 0.7852, 0.2545, 0.7794, 0.2158, 0.7795, 0.2138, 0.7688, 0.2568, 0.7688, 0.7879, 0.8821, 0.79, 0.8879, 0.7806, 0.8942, 0.7769, 0.8843, 0.3185, 0.822, 0.2907, 0.7943, 0.2968, 0.7853, 0.3277, 0.8161, 0.3344, 0.8987, 0.3337, 0.8585, 0.3445, 0.8566, 0.3445, 0.9007, 0.2903, 0.9647, 0.319, 0.936, 0.3275, 0.9416, 0.296, 0.9732, 0.7882, 0.8762, 0.7879, 0.8821, 0.7769, 0.8843, 0.7772, 0.874, 0.2113, 0.9803, 0.2525, 0.9803, 0.2545, 0.9904, 0.2093, 0.9904, 0.1436, 0.935, 0.173, 0.9645, 0.1673, 0.973, 0.135, 0.9407, 0.1281, 0.8543, 0.1275, 0.8963, 0.1175, 0.8982, 0.1176, 0.852, 0.7918, 0.8692, 0.7882, 0.8762, 0.7772, 0.874, 0.7828, 0.8649, 0.1743, 0.7852, 0.1443, 0.8153, 0.1359, 0.8095, 0.1686, 0.7764, 0.07583, 0.9958, 0.07583, 0.7542, 0.0813, 0.7542, 0.0813, 0.9958, 0.2362, 0.8942, 0.2423, 0.8914, 0.2485, 0.9008, 0.2384, 0.9053, 0.2162, 0.8642, 0.2134, 0.872, 0.2028, 0.8703, 0.2071, 0.8586, 0.2594, 0.8727, 0.2538, 0.8635, 0.2636, 0.8575, 0.2701, 0.8706, 0.2161, 0.9015, 0.227, 0.9057, 0.2248, 0.9163, 0.21, 0.9105, 0.2276, 0.8439, 0.2158, 0.8493, 0.2098, 0.8401, 0.2256, 0.8331, 0.265, 0.899, 0.2704, 0.8852, 0.2811, 0.8874, 0.274, 0.9051, 0.1925, 0.8844, 0.1984, 0.8993, 0.1893, 0.9053, 0.1818, 0.8864, 0.2597, 0.8392, 0.2431, 0.8327, 0.2454, 0.8221, 0.2659, 0.8302, 0.2425, 0.9267, 0.2605, 0.919, 0.2665, 0.9281, 0.2445, 0.9375, 0.1892, 0.8462, 0.1815, 0.8657, 0.1708, 0.8634, 0.1802, 0.84, 0.2908, 0.8664, 0.2819, 0.8457, 0.291, 0.8398, 0.3016, 0.8644, 0.1977, 0.9285, 0.2204, 0.9377, 0.2181, 0.9483, 0.1916, 0.9375, 0.2217, 0.8117, 0.198, 0.8218, 0.1921, 0.8127, 0.2197, 0.801, 0.292, 0.9174, 0.3024, 0.8919, 0.3131, 0.8941, 0.301, 0.9236, 0.1597, 0.8903, 0.171, 0.9172, 0.1619, 0.9231, 0.149, 0.8923, 0.2783, 0.8122, 0.25, 0.8007, 0.2523, 0.7901, 0.2845, 0.8033, 0.2485, 0.9589, 0.2784, 0.9464, 0.2843, 0.9555, 0.2505, 0.9696, 0.1622, 0.8276, 0.1495, 0.8589, 0.1388, 0.8566, 0.1532, 0.8215, 0.323, 0.8605, 0.3094, 0.8279, 0.3185, 0.822, 0.3337, 0.8585, 0.1792, 0.9555, 0.2136, 0.9697, 0.2113, 0.9803, 0.173, 0.9645, 0.2158, 0.7795, 0.1802, 0.7943, 0.1743, 0.7852, 0.2138, 0.7688, 0.319, 0.936, 0.3344, 0.8987, 0.3445, 0.9007, 0.3275, 0.9416, 0.1275, 0.8963, 0.1436, 0.935, 0.135, 0.9407, 0.1175, 0.8982, 0.2568, 0.7688, 0.2138, 0.7688, 0.2113, 0.758, 0.2582, 0.7581, 0.2484, 0.8748, 0.2448, 0.8679, 0.2538, 0.8635, 0.2594, 0.8727, 0.2225, 0.8921, 0.2293, 0.8945, 0.227, 0.9057, 0.2161, 0.9015, 0.23, 0.8543, 0.222, 0.858, 0.2158, 0.8493, 0.2276, 0.8439, 0.256, 0.8929, 0.2597, 0.883, 0.2704, 0.8852, 0.265, 0.899, 0.2033, 0.8825, 0.2075, 0.8933, 0.1984, 0.8993, 0.1925, 0.8844, 0.2535, 0.8481, 0.2408, 0.8434, 0.2431, 0.8327, 0.2597, 0.8392, 0.2405, 0.916, 0.2546, 0.9099, 0.2605, 0.919, 0.2425, 0.9267, 0.1981, 0.8524, 0.1921, 0.868, 0.1815, 0.8657, 0.1892, 0.8462, 0.2808, 0.8686, 0.2727, 0.8516, 0.2819, 0.8457, 0.2908, 0.8664, 0.2039, 0.9195, 0.2226, 0.927, 0.2204, 0.9377, 0.1977, 0.9285, 0.2236, 0.8224, 0.2039, 0.831, 0.198, 0.8218, 0.2217, 0.8117, 0.283, 0.9113, 0.2918, 0.8896, 0.3024, 0.8919, 0.292, 0.9174, 0.1704, 0.8883, 0.1801, 0.9112, 0.171, 0.9172, 0.1597, 0.8903, 0.2721, 0.8212, 0.2477, 0.8114, 0.25, 0.8007, 0.2783, 0.8122, 0.2465, 0.9482, 0.2724, 0.9373, 0.2784, 0.9464, 0.2485, 0.9589, 0.1712, 0.8338, 0.1601, 0.8612, 0.1495, 0.8589, 0.1622, 0.8276, 0.3123, 0.8625, 0.3002, 0.8339, 0.3094, 0.8279, 0.323, 0.8605, 0.1854, 0.9465, 0.2159, 0.959, 0.2136, 0.9697, 0.1792, 0.9555, 0.2177, 0.7902, 0.1861, 0.8035, 0.1802, 0.7943, 0.2158, 0.7795, 0.31, 0.9298, 0.3238, 0.8964, 0.3344, 0.8987, 0.319, 0.936, 0.1382, 0.8942, 0.1527, 0.9291, 0.1436, 0.935, 0.1275, 0.8963, 0.2907, 0.7943, 0.2545, 0.7794, 0.2568, 0.7688, 0.2968, 0.7853, 0.2525, 0.9803, 0.2903, 0.9647, 0.296, 0.9732, 0.2545, 0.9904, 0.1443, 0.8153, 0.1281, 0.8543, 0.1176, 0.852, 0.1359, 0.8095, 0.2968, 0.7853, 0.2568, 0.7688, 0.2582, 0.7581, 0.3027, 0.7766, 0.2466, 0.8866, 0.2487, 0.8808, 0.2597, 0.883, 0.256, 0.8929, 0.2137, 0.88, 0.2169, 0.887, 0.2075, 0.8933, 0.2033, 0.8825, 0.2478, 0.8572, 0.2391, 0.854, 0.2408, 0.8434, 0.2535, 0.8481, 0.2384, 0.9053, 0.2485, 0.9008, 0.2546, 0.9099, 0.2405, 0.916, 0.2071, 0.8586, 0.2028, 0.8703, 0.1921, 0.868, 0.1981, 0.8524, 0.2701, 0.8706, 0.2636, 0.8575, 0.2727, 0.8516, 0.2808, 0.8686, 0.21, 0.9105, 0.2248, 0.9163, 0.2226, 0.927, 0.2039, 0.9195, 0.2256, 0.8331, 0.2098, 0.8401, 0.2039, 0.831, 0.2236, 0.8224, 0.274, 0.9051, 0.2811, 0.8874, 0.2918, 0.8896, 0.283, 0.9113, 0.1818, 0.8864, 0.1893, 0.9053, 0.1801, 0.9112, 0.1704, 0.8883, 0.2659, 0.8302, 0.2454, 0.8221, 0.2477, 0.8114, 0.2721, 0.8212, 0.2445, 0.9375, 0.2665, 0.9281, 0.2724, 0.9373, 0.2465, 0.9482, 0.1802, 0.84, 0.1708, 0.8634, 0.1601, 0.8612, 0.1712, 0.8338, 0.3016, 0.8644, 0.291, 0.8398, 0.3002, 0.8339, 0.3123, 0.8625, 0.1916, 0.9375, 0.2181, 0.9483, 0.2159, 0.959, 0.1854, 0.9465, 0.2197, 0.801, 0.1921, 0.8127, 0.1861, 0.8035, 0.2177, 0.7902, 0.301, 0.9236, 0.3131, 0.8941, 0.3238, 0.8964, 0.31, 0.9298, 0.149, 0.8923, 0.1619, 0.9231, 0.1527, 0.9291, 0.1382, 0.8942, 0.2845, 0.8033, 0.2523, 0.7901, 0.2545, 0.7794, 0.2907, 0.7943, 0.2505, 0.9696, 0.2843, 0.9555, 0.2903, 0.9647, 0.2525, 0.9803, 0.1532, 0.8215, 0.1388, 0.8566, 0.1281, 0.8543, 0.1443, 0.8153, 0.3337, 0.8585, 0.3185, 0.822, 0.3277, 0.8161, 0.3445, 0.8566, 0.173, 0.9645, 0.2113, 0.9803, 0.2093, 0.9904, 0.1673, 0.973, 0.2138, 0.7688, 0.1743, 0.7852, 0.1686, 0.7764, 0.2113, 0.758, 0.3275, 0.8159, 0.2968, 0.7853, 0.3027, 0.7766])
me_circle_006.materials.append(mat_bandageroll_lowpoly)
me_circle_006.use_remesh_preserve_volume = False
me_circle_006.use_remesh_preserve_attributes = False
me_circle_006.use_mirror_vertex_groups = False
me_circle_006.update()

# ---- objects
ob_bandageroll_forsq = bpy.data.objects.new('BandageRoll_ForSQ', me_circle_006)

# ---- transforms, parenting, visibility, modifiers, constraints
ob_bandageroll_forsq.location = (0.0, 0.0, 0.0)
ob_bandageroll_forsq.lineart.crease_threshold = 0.0

# ---- collection membership
col_collection_1.objects.link(ob_bandageroll_forsq)

# ---- scene / render settings (as saved in the file)
scene.frame_start = 1; scene.frame_end = 250; scene.frame_set(1)
scene.render.engine = 'BLENDER_EEVEE_NEXT'
scene.render.resolution_percentage = 50
scene.render.dither_intensity = 0.0
scene.cycles.use_denoising = False
scene.cycles.samples = 128
scene.cycles.sampling_pattern = 'TABULATED_SOBOL'
scene.cycles.use_adaptive_sampling = False
scene.cycles.use_light_tree = False
scene.cycles.blur_glossy = 0.0
scene.cycles.sample_clamp_indirect = 0.0
scene.view_settings.view_transform = 'Standard'
bpy.context.view_layer.update()

# ---- added for rendering (the .blend has no active camera and no usable light): camera, sun
cam_auto = bpy.data.cameras.new('AutoCamera')
cam_auto.lens = 50.0
cam_auto.sensor_width = 36.0
cam_auto.clip_end = 1000.0
ob_auto_camera = bpy.data.objects.new('AutoCamera', cam_auto)
scene.collection.objects.link(ob_auto_camera)
ob_auto_camera.location = (0.184831, -0.221815, 0.148036)
ob_auto_camera.rotation_euler = (1.09748, -7.21219e-08, 0.694738)
scene.camera = ob_auto_camera
light_auto_sun = bpy.data.lights.new('AutoSun', 'SUN')
light_auto_sun.energy = 3.0
light_auto_sun.angle = 0.0523599
ob_auto_sun = bpy.data.objects.new('AutoSun', light_auto_sun)
scene.collection.objects.link(ob_auto_sun)
ob_auto_sun.rotation_euler = (0.872665, 0.174533, 0.523599)
bpy.context.view_layer.update()
